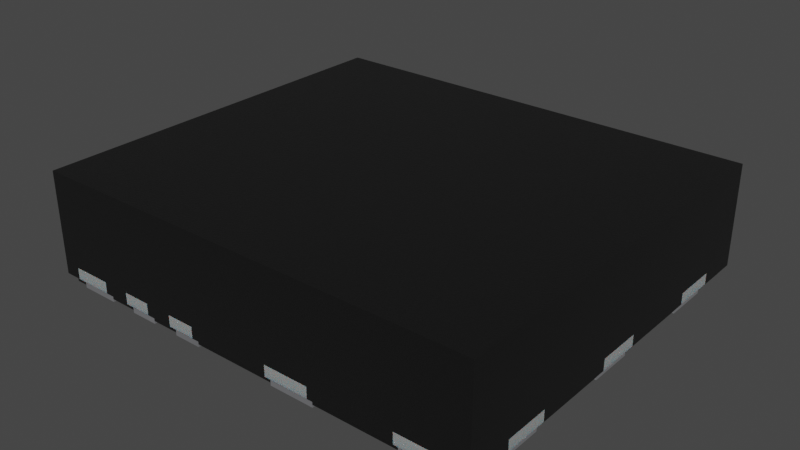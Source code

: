 # Source: VQFN-HR-14_3.5x4mm.blend  (saved by Blender 3.2.14; exported with 4.5.12 LTS)
import bpy
from mathutils import Matrix  # noqa: F401  (used for matrix-valued properties, if any)

bpy.ops.wm.read_factory_settings(use_empty=True)
scene = bpy.context.scene
scene.name = 'Scene'

# ---- collections
col_collection = bpy.data.collections.new('Collection'); scene.collection.children.link(col_collection)

# ---- materials (node trees are filled in below, after node groups)
mat_metal_pins = bpy.data.materials.new('metal_pins')
mat_metal_pins.use_transparent_shadow = False
mat_metal_pins.preview_render_type = 'CUBE'
mat_white_markings = bpy.data.materials.new('white_markings')
mat_white_markings.use_transparent_shadow = False
mat_white_markings.preview_render_type = 'FLAT'
mat_plastic_chip = bpy.data.materials.new('plastic_chip')
mat_plastic_chip.use_transparent_shadow = False
mat_plastic_chip.preview_render_type = 'CUBE'

# ---- material node trees
mat_metal_pins.use_nodes = True; mat_metal_pins.node_tree.nodes.clear()
_N = mat_metal_pins.node_tree.nodes; _L = mat_metal_pins.node_tree.links
n0 = _N.new('ShaderNodeMapping'); n0.name = 'Mapping'; n0.location = (-1447, -91)
n0.inputs[3].default_value = (4.8, 1.2, 1.1)
n1 = _N.new('ShaderNodeBsdfPrincipled'); n1.name = 'Principled BSDF'; n1.location = (-560, 254)
n1.distribution = 'GGX'
n1.subsurface_method = 'BURLEY'
n1.inputs[1].default_value = 0.7818
n1.inputs[2].default_value = 0.2886
n1.inputs[3].default_value = 1.45
n1.inputs[13].default_value = 0.0
n1.inputs[27].default_value = (0.0, 0.0, 0.0, 1.0)
n1.inputs[28].default_value = 1.0
n2 = _N.new('ShaderNodeOutputMaterial'); n2.name = 'Material Output.002'; n2.location = (-205, 253)
n2.width = 213
n3 = _N.new('ShaderNodeTexNoise'); n3.name = 'Noise Texture.002'; n3.location = (-1228, -73)
n3.inputs[2].default_value = 0.1
n3.inputs[3].default_value = 7.0
n3.inputs[4].default_value = 0.6
n3.inputs[8].default_value = 0.4
n4 = _N.new('ShaderNodeTexCoord'); n4.name = 'Texture Coordinate'; n4.location = (-1636, -116)
n5 = _N.new('ShaderNodeMix'); n5.name = 'Mix.001'; n5.location = (-921, 45)
n5.data_type = 'RGBA'
n5.inputs[6].default_value = (0.9398, 0.9547, 1.0, 1.0)
n5.inputs[7].default_value = (0.13, 0.1259, 0.1359, 1.0)
n6 = _N.new('ShaderNodeBump'); n6.name = 'Bump.001'; n6.location = (-1001, -227)
n6.inputs[0].default_value = 0.05
n6.inputs[1].default_value = 0.01
n6.inputs[2].default_value = 1.0
_L.new(n1.outputs[0], n2.inputs[0])
_L.new(n3.outputs[0], n6.inputs[3])
_L.new(n0.outputs[0], n3.inputs[0])
_L.new(n3.outputs[0], n5.inputs[0])
_L.new(n4.outputs[3], n0.inputs[0])
_L.new(n5.outputs[2], n1.inputs[0])
_L.new(n6.outputs[0], n1.inputs[5])
n2.is_active_output = True
mat_white_markings.use_nodes = True; mat_white_markings.node_tree.nodes.clear()
_N = mat_white_markings.node_tree.nodes; _L = mat_white_markings.node_tree.links
n0 = _N.new('ShaderNodeOutputMaterial'); n0.name = 'Material Output'; n0.location = (300, 300)
n1 = _N.new('ShaderNodeBsdfPrincipled'); n1.name = 'Principled BSDF'; n1.location = (-34, 272)
n1.distribution = 'GGX'
n1.subsurface_method = 'BURLEY'
n1.inputs[1].default_value = 0.02
n1.inputs[2].default_value = 0.4636
n1.inputs[3].default_value = 1.4
n1.inputs[8].default_value = 1.0
n1.inputs[10].default_value = 0.3682
n1.inputs[13].default_value = 0.6591
n1.inputs[18].default_value = 0.2318
n1.inputs[20].default_value = 0.6709
n1.inputs[24].default_value = 0.1191
n1.inputs[27].default_value = (0.0, 0.0, 0.0, 1.0)
n1.inputs[28].default_value = 1.0
n2 = _N.new('ShaderNodeMapping'); n2.name = 'Mapping'; n2.location = (-1010, 265)
n2.inputs[3].default_value = (3.0, 1.0, 1.0)
n3 = _N.new('ShaderNodeTexCoord'); n3.name = 'Texture Coordinate'; n3.location = (-1250, 180)
n4 = _N.new('ShaderNodeBump'); n4.name = 'Bump'; n4.location = (-376, -99)
n4.inputs[0].default_value = 0.05
n4.inputs[1].default_value = 1.0
n4.inputs[2].default_value = 1.0
n5 = _N.new('ShaderNodeTexNoise'); n5.name = 'Noise Texture'; n5.location = (-662, 176)
n5.inputs[2].default_value = 88.0
n5.inputs[3].default_value = 10.8
n5.inputs[4].default_value = 0.9167
n5.inputs[8].default_value = 1.6
n6 = _N.new('ShaderNodeValToRGB'); n6.name = 'ColorRamp'; n6.location = (-354, 186)
while len(n6.color_ramp.elements) > 1: n6.color_ramp.elements.remove(n6.color_ramp.elements[-1])
n6.color_ramp.elements[0].position = 0.0; n6.color_ramp.elements[0].color = (0.2596, 0.2596, 0.2596, 1.0)
_e = n6.color_ramp.elements.new(1.0); _e.color = (0.6303, 0.6303, 0.6303, 1.0)
n7 = _N.new('ShaderNodeMix'); n7.name = 'Mix'; n7.location = (-204, 152)
n7.data_type = 'RGBA'
n7.inputs[0].default_value = 0.3682
n7.inputs[7].default_value = (0.2525, 0.2525, 0.2525, 1.0)
_L.new(n5.outputs[0], n6.inputs[0])
_L.new(n1.outputs[0], n0.inputs[0])
_L.new(n3.outputs[2], n2.inputs[0])
_L.new(n2.outputs[0], n5.inputs[0])
_L.new(n5.outputs[0], n4.inputs[3])
_L.new(n4.outputs[0], n1.inputs[5])
_L.new(n6.outputs[0], n7.inputs[6])
_L.new(n7.outputs[2], n1.inputs[0])
n0.is_active_output = True
mat_plastic_chip.use_nodes = True; mat_plastic_chip.node_tree.nodes.clear()
_N = mat_plastic_chip.node_tree.nodes; _L = mat_plastic_chip.node_tree.links
n0 = _N.new('ShaderNodeBsdfPrincipled'); n0.name = 'Principled BSDF'; n0.location = (10, 300)
n0.distribution = 'GGX'
n0.subsurface_method = 'BURLEY'
n0.inputs[0].default_value = (0.009312, 0.009312, 0.009312, 1.0)
n0.inputs[1].default_value = 0.1372
n0.inputs[2].default_value = 0.3706
n0.inputs[3].default_value = 1.45
n0.inputs[27].default_value = (0.0, 0.0, 0.0, 1.0)
n0.inputs[28].default_value = 1.0
n1 = _N.new('ShaderNodeOutputMaterial'); n1.name = 'Material Output'; n1.location = (300, 300)
n2 = _N.new('ShaderNodeTexNoise'); n2.name = 'Noise Texture'; n2.location = (-893, 54)
n2.inputs[2].default_value = 200.0
n2.inputs[3].default_value = 3.6
n2.inputs[4].default_value = 0.8375
n3 = _N.new('ShaderNodeBump'); n3.name = 'Bump'; n3.location = (-604, -53)
n3.inputs[0].default_value = 0.08
n3.inputs[1].default_value = 1.0
n3.inputs[2].default_value = 1.0
_L.new(n0.outputs[0], n1.inputs[0])
_L.new(n2.outputs[0], n3.inputs[3])
_L.new(n3.outputs[0], n0.inputs[5])
n1.is_active_output = True

# ---- world
world_world = bpy.data.worlds.new('World'); scene.world = world_world
world_world.use_nodes = True; world_world.node_tree.nodes.clear()
_N = world_world.node_tree.nodes; _L = world_world.node_tree.links
n0 = _N.new('ShaderNodeOutputWorld'); n0.name = 'World Output'; n0.location = (300, 300)
n1 = _N.new('ShaderNodeBackground'); n1.name = 'Background'; n1.location = (10, 300)
n1.inputs[0].default_value = (0.05088, 0.05088, 0.05088, 1.0)
_L.new(n1.outputs[0], n0.inputs[0])
n0.is_active_output = True
world_world.color = (0.05088, 0.05088, 0.05088)
world_world.use_sun_shadow = False
world_world.sun_shadow_jitter_overblur = 0.0

# ---- meshes
me_shape_9_indexedfaceset_009 = bpy.data.meshes.new('SHAPE_9_IndexedFaceSet.009')
me_shape_9_indexedfaceset_009.from_pydata([(-0.7283, 0.6693, 0.03937), (-0.7283, 0.6693, -1.303e-07), (-0.5906, 0.6693, -1.303e-07), (-0.7283, 0.5315, -1.035e-07), (-0.7283, 0.5315, 0.07874), (-0.5906, 0.4528, -8.815e-08), (-0.7677, 0.5315, -1.035e-07), (-0.6693, 0.374, -7.282e-08), (-0.7874, 0.5315, 0.07874), (-0.6693, 0.374, 0.07874), (-0.7677, 0.374, -7.282e-08), (-0.7874, 0.374, 0.07874), (-0.7677, -0.5315, 0.03937), (-0.7677, -0.5315, 1.035e-07), (-0.7874, -0.5315, 0.03937), (-0.7283, -0.6693, 0.03937), (-0.7283, -0.689, 0.03937), (-0.7677, -0.374, 7.282e-08), (-0.7283, -0.6693, 1.303e-07), (-0.5906, -0.374, 7.282e-08), (-0.7283, -0.5315, 1.035e-07), (-0.7874, -0.374, 0.07874), (-0.5906, -0.374, 0.07874), (-0.5906, -0.689, 0.07874), (-0.7283, -0.689, 0.07874), (-0.5906, -0.6693, 1.303e-07), (-0.5906, -0.689, 0.03937), (0.7677, 0.5315, 0.03937), (0.7677, 0.374, 0.03937), (0.7677, 0.5315, -1.035e-07), (0.5512, 0.689, 0.03937), (0.7087, 0.689, 0.03937), (0.5512, 0.374, -7.282e-08), (0.7087, 0.5315, -1.035e-07), (0.7677, 0.374, -7.282e-08), (0.5512, 0.6693, -1.303e-07), (0.7087, 0.6693, -1.303e-07), (0.5512, 0.6693, 0.03937), (0.7087, -0.6693, 0.03937), (0.7087, -0.6693, 1.303e-07), (0.7677, -0.5315, 0.03937), (0.5512, -0.689, 0.03937), (0.7677, -0.374, 0.03937), (0.5512, -0.374, 7.282e-08), (0.7874, -0.5315, 0.07874), (0.7087, -0.5315, 0.07874), (0.7677, -0.5315, 1.035e-07), (0.5512, -0.6693, 1.303e-07), (0.7677, -0.374, 7.282e-08), (0.5512, -0.374, 0.07874), (0.7087, -0.5315, 1.035e-07), (-0.7677, 0.1575, -3.066e-08), (-0.7677, 0.2559, -4.983e-08), (-0.5906, 0.2559, -4.983e-08), (-0.5906, 0.1575, -3.066e-08), (-0.7874, 0.1575, 0.03937), (-0.7874, 0.2559, 0.03937), (-0.7874, 0.2559, 0.07874), (-0.5906, -0.1575, 3.066e-08), (-0.7677, -0.2559, 0.03937), (-0.7874, -0.1575, 0.03937), (-0.5906, -0.1575, 0.07874), (-0.7677, -0.1575, 3.066e-08), (-0.7677, -0.1575, 0.03937), (-0.5906, -0.2559, 4.983e-08), (-0.7677, -0.2559, 4.983e-08), (-0.7874, -0.2559, 0.07874), (-0.7874, -0.2559, 0.03937), (-0.5906, -0.05906, 1.15e-08), (-0.5906, 0.05906, 0.07874), (-0.7677, 0.05906, -1.15e-08), (-0.7677, 0.05906, 0.03937), (-0.5906, 0.05906, -1.15e-08), (-0.7677, -0.05906, 1.15e-08), (-0.2953, 0.4921, -9.582e-08), (-0.1969, 0.6693, 0.03937), (-0.2953, 0.6693, -1.303e-07), (-0.1969, 0.4921, 0.07874), (-0.1969, 0.4921, -9.582e-08), (-0.1969, 0.6693, -1.303e-07), (-0.2953, 0.4921, 0.07874), (-0.2953, 0.6693, 0.03937), (-0.2953, 0.689, 0.07874), (-0.2953, 0.689, 0.03937), (-0.4921, 0.4921, -9.582e-08), (-0.3937, 0.4921, -9.582e-08), (-0.4921, 0.6693, -1.303e-07), (-0.3937, 0.6693, -1.303e-07), (-0.3937, 0.6693, 0.03937), (-0.4921, 0.4921, 0.07874), (-0.3937, 0.4921, 0.07874), (-0.1969, -0.4921, 9.582e-08), (-0.1969, -0.6693, 1.303e-07), (-0.2953, -0.6693, 1.303e-07), (-0.2953, -0.4921, 9.582e-08), (-0.1969, -0.689, 0.03937), (-0.2953, -0.689, 0.03937), (-0.1969, -0.4921, 0.07874), (-0.4921, -0.4921, 9.582e-08), (-0.3937, -0.4921, 9.582e-08), (-0.4921, -0.6693, 1.303e-07), (-0.4921, -0.6693, 0.03937), (-0.4921, -0.689, 0.03937), (-0.3937, -0.6693, 1.303e-07), (0.09843, 0.6693, -1.303e-07), (0.2559, 0.6693, -1.303e-07), (0.2559, 0.6693, 0.03937), (0.2559, 0.374, -7.282e-08), (0.2559, 0.374, 0.07874), (0.09843, 0.374, -7.282e-08), (0.09843, 0.374, 0.07874), (0.2559, 0.689, 0.03937), (0.2559, -0.6693, 0.03937), (0.2559, -0.6693, 1.303e-07), (0.09843, -0.6693, 1.303e-07), (0.2559, -0.689, 0.03937), (0.09843, -0.374, 7.282e-08), (0.2559, -0.374, 0.07874), (0.09843, -0.374, 0.07874), (0.2559, -0.689, 0.07874), (0.2559, -0.374, 7.282e-08), (0.7677, 0.07874, -1.533e-08), (0.7677, -0.07874, 1.533e-08), (0.7874, -0.07874, 0.03937), (-0.07874, -0.07874, 1.533e-08), (0.7677, 0.07874, 0.03937), (-0.07874, 0.07874, -1.533e-08), (0.7874, 0.07874, 0.07874), (0.7874, -0.07874, 0.07874), (-0.7283, 0.6693, 0.009842), (-0.4921, 0.6693, 0.009842), (-0.7677, 0.374, 0.009842), (-0.7677, 0.2559, 0.009842), (-0.5906, -0.374, 0.009843), (-0.4921, -0.6693, 0.009843), (-0.3937, -0.4921, 0.009843), (-0.3937, -0.6693, 0.009843), (-0.2953, -0.6693, 0.009843), (-0.2953, -0.4921, 0.009843), (-0.1969, -0.4921, 0.009843), (-0.1969, -0.6693, 0.009843), (0.09843, -0.6693, 0.009843), (0.5512, -0.6693, 0.009843), (0.7677, -0.374, 0.009843), (0.5512, 0.374, 0.009842), (0.2559, 0.6693, 0.009842), (0.2559, 0.374, 0.009842), (-0.1969, 0.4921, 0.009842), (-0.2953, 0.4921, 0.009842), (0.7677, 0.5315, 0.009842), (0.7677, -0.5315, 0.009843), (-0.7677, -0.6693, 0.009843), (-0.7283, -0.6693, 0.009843), (-0.7283, -0.5315, 0.009843), (-0.7677, 0.6693, 0.009842), (-0.2953, 0.6693, 0.009842), (-0.1969, 0.6693, 0.009842), (0.09843, 0.6693, 0.009842), (0.5512, 0.6693, 0.009842), (0.7677, 0.6693, 0.009842), (0.7087, 0.6693, 0.009842), (-0.7874, 0.689, 0.03937), (-0.7677, 0.6693, 0.03937), (-0.7283, 0.689, 0.03937), (-0.7874, 0.05906, 0.03937), (-0.7677, 0.1575, 0.03937), (-0.7874, -0.05906, 0.03937), (-0.7677, -0.05906, 0.03937), (-0.7874, -0.689, 0.03937), (-0.7677, -0.6693, 0.03937), (-0.3937, -0.6693, 0.03937), (-0.1969, -0.6693, 0.03937), (0.7874, -0.5315, 0.03937), (0.7874, -0.374, 0.03937), (0.7874, 0.374, 0.03937), (0.7087, 0.6693, 0.03937), (0.7677, 0.6693, 0.03937), (-0.3937, 0.689, 0.03937), (-0.7874, 0.5315, 0.03937), (-0.7874, -0.1575, 0.07874), (-0.7874, -0.5315, 0.07874), (-0.7874, 0.689, 0.3937), (0.2559, 0.689, 0.07874), (0.09843, 0.689, 0.07874), (0.09843, 0.689, 0.03937), (-0.4921, 0.689, 0.03937), (-0.5906, 0.689, 0.03937), (0.7874, 0.689, 0.03937), (0.7874, 0.07874, 0.03937), (0.7874, 0.5315, 0.07874), (0.7874, 0.5315, 0.03937), (0.7874, 0.689, 0.3937), (0.7874, -0.689, 0.3937), (-0.4921, -0.689, 0.07874), (-0.3937, -0.689, 0.07874), (-0.3937, -0.689, 0.03937), (-0.2953, -0.689, 0.07874), (0.09843, -0.689, 0.07874), (0.5512, -0.689, 0.07874), (0.7087, -0.689, 0.03937), (0.7874, -0.689, 0.03937), (-0.7874, -0.689, 0.3937), (0.7087, -0.5315, 0.009843), (0.7677, -0.6693, 0.009843), (0.7087, -0.6693, 0.009843), (0.2559, -0.6693, 0.009843), (-0.2953, -0.6693, 0.03937), (-0.5906, -0.6693, 0.03937), (0.7677, 0.374, 0.009842), (0.7677, -0.07874, 0.009843), (0.7677, -0.6693, 0.03937), (0.7087, 0.5315, 0.07874), (0.7087, 0.5315, 0.009842), (0.7087, 0.689, 0.07874), (0.7087, -0.689, 0.07874), (0.7874, -0.374, 0.07874), (0.7874, 0.374, 0.07874), (0.5512, 0.374, 0.07874), (0.5512, -0.374, 0.009843), (0.5512, -0.6693, 0.03937), (0.5512, 0.689, 0.07874), (0.7677, 0.07874, 0.009843), (-0.07874, 0.07874, 0.07874), (-0.07874, 0.07874, 0.009843), (-0.07874, -0.07874, 0.009843), (-0.07874, -0.07874, 0.07874), (0.7677, -0.07874, 0.03937), (0.2559, -0.374, 0.009843), (0.09843, -0.374, 0.009843), (0.09843, -0.6693, 0.03937), (0.09843, -0.689, 0.03937), (-0.1969, -0.689, 0.07874), (-0.2953, -0.4921, 0.07874), (-0.3937, -0.4921, 0.07874), (-0.4921, -0.4921, 0.009843), (-0.4921, -0.4921, 0.07874), (-0.5906, -0.6693, 0.009843), (-0.7677, -0.374, 0.03937), (-0.7874, -0.374, 0.03937), (-0.7283, -0.5315, 0.07874), (-0.7677, -0.5315, 0.009843), (-0.7677, -0.374, 0.009843), (-0.7677, -0.2559, 0.009843), (-0.7677, -0.05906, 0.009843), (-0.7677, 0.374, 0.03937), (-0.7677, 0.2559, 0.03937), (-0.7677, 0.5315, 0.009842), (-0.7677, 0.5315, 0.03937), (-0.5906, -0.2559, 0.009843), (-0.5906, -0.1575, 0.009843), (-0.7677, -0.1575, 0.009843), (-0.5906, -0.2559, 0.07874), (-0.7874, 0.1575, 0.07874), (-0.7677, 0.1575, 0.009842), (-0.5906, 0.1575, 0.009842), (-0.5906, 0.1575, 0.07874), (-0.5906, 0.2559, 0.07874), (-0.5906, 0.2559, 0.009842), (-0.5906, -0.05906, 0.009843), (-0.5906, 0.05906, 0.009843), (-0.7677, 0.05906, 0.009843), (-0.7874, -0.05906, 0.07874), (-0.7874, 0.05906, 0.07874), (-0.5906, -0.05906, 0.07874), (-0.7874, 0.374, 0.03937), (-0.6693, 0.374, 0.009842), (-0.5906, 0.6693, 0.03937), (-0.5906, 0.4528, 0.07874), (-0.5906, 0.4528, 0.009842), (-0.5906, 0.6693, 0.009842), (-0.5906, 0.689, 0.07874), (-0.7283, 0.689, 0.07874), (-0.7283, 0.5315, 0.009842), (-0.4921, 0.6693, 0.03937), (-0.4921, 0.689, 0.07874), (-0.4921, 0.4921, 0.009842), (-0.3937, 0.4921, 0.009842), (-0.3937, 0.6693, 0.009842), (-0.3937, 0.689, 0.07874), (-0.1969, 0.689, 0.03937), (-0.1969, 0.689, 0.07874), (0.09843, 0.6693, 0.03937), (0.09843, 0.374, 0.009842)], [], [(247, 6, 3), (4, 247, 3), (8, 178, 247), (8, 247, 4), (247, 244, 10), (247, 10, 6), (186, 0, 266), (186, 163, 0), (247, 178, 264), (247, 264, 244), (266, 0, 1), (266, 1, 2), (271, 0, 163), (3, 1, 0), (4, 0, 271), (4, 3, 0), (271, 186, 270), (271, 163, 186), (266, 5, 267), (266, 2, 5), (270, 186, 266), (270, 266, 267), (3, 6, 10), (3, 10, 7), (5, 3, 7), (2, 1, 3), (2, 3, 5), (4, 11, 8), (4, 9, 11), (267, 9, 4), (270, 4, 271), (270, 267, 4), (7, 267, 5), (7, 9, 267), (11, 244, 264), (7, 10, 244), (9, 7, 244), (9, 244, 11), (11, 178, 8), (11, 264, 178), (237, 12, 13), (237, 13, 17), (237, 238, 14), (237, 14, 12), (207, 15, 16), (207, 16, 26), (21, 238, 237), (19, 237, 17), (22, 21, 237), (22, 237, 19), (20, 17, 13), (20, 19, 17), (25, 20, 18), (25, 19, 20), (15, 25, 18), (15, 207, 25), (24, 16, 15), (20, 15, 18), (239, 24, 15), (239, 15, 20), (12, 20, 13), (239, 20, 12), (180, 12, 14), (180, 239, 12), (21, 14, 238), (21, 180, 14), (239, 180, 21), (239, 21, 22), (23, 24, 239), (23, 239, 22), (207, 19, 25), (207, 22, 19), (23, 207, 26), (23, 22, 207), (24, 26, 16), (24, 23, 26), (28, 27, 29), (28, 29, 34), (190, 27, 28), (190, 28, 174), (31, 30, 37), (31, 37, 175), (216, 174, 28), (32, 28, 34), (217, 216, 28), (217, 28, 32), (33, 34, 29), (32, 34, 33), (35, 33, 36), (35, 32, 33), (175, 35, 36), (175, 37, 35), (213, 31, 175), (33, 175, 36), (211, 213, 175), (211, 175, 33), (27, 211, 33), (27, 33, 29), (189, 27, 190), (189, 211, 27), (216, 190, 174), (216, 189, 190), (211, 216, 217), (211, 189, 216), (220, 213, 211), (220, 211, 217), (220, 37, 30), (32, 35, 37), (217, 37, 220), (217, 32, 37), (213, 30, 31), (213, 220, 30), (219, 38, 39), (219, 39, 47), (173, 42, 40), (173, 40, 172), (38, 219, 41), (38, 41, 199), (40, 42, 48), (40, 48, 46), (215, 42, 173), (43, 48, 42), (49, 42, 215), (49, 43, 42), (215, 172, 44), (215, 173, 172), (40, 50, 45), (40, 46, 50), (44, 172, 40), (44, 40, 45), (47, 39, 50), (48, 50, 46), (43, 47, 50), (43, 50, 48), (219, 43, 49), (219, 47, 43), (198, 41, 219), (198, 219, 49), (198, 45, 214), (215, 44, 45), (49, 45, 198), (49, 215, 45), (38, 45, 50), (38, 50, 39), (214, 38, 199), (214, 45, 38), (214, 41, 198), (214, 199, 41), (53, 52, 51), (53, 51, 54), (245, 165, 51), (245, 51, 52), (245, 56, 55), (245, 55, 165), (245, 53, 256), (245, 52, 53), (57, 56, 245), (57, 245, 256), (256, 54, 255), (256, 53, 54), (252, 165, 55), (54, 51, 165), (255, 165, 252), (255, 54, 165), (252, 56, 57), (252, 55, 56), (256, 255, 252), (256, 252, 57), (58, 62, 65), (58, 65, 64), (63, 59, 65), (63, 65, 62), (63, 60, 67), (63, 67, 59), (63, 58, 61), (63, 62, 58), (179, 60, 63), (179, 63, 61), (61, 64, 251), (61, 58, 64), (66, 59, 67), (64, 65, 59), (251, 59, 66), (251, 64, 59), (66, 60, 179), (66, 67, 60), (61, 66, 179), (61, 251, 66), (72, 70, 73), (72, 73, 68), (71, 167, 73), (71, 73, 70), (71, 164, 166), (71, 166, 167), (71, 72, 69), (71, 70, 72), (262, 164, 71), (262, 71, 69), (69, 68, 263), (69, 72, 68), (261, 167, 166), (68, 73, 167), (263, 167, 261), (263, 68, 167), (261, 164, 262), (261, 166, 164), (69, 263, 261), (69, 261, 262), (79, 76, 74), (79, 74, 78), (75, 81, 76), (75, 76, 79), (279, 81, 75), (279, 83, 81), (75, 78, 77), (75, 79, 78), (280, 279, 75), (280, 75, 77), (77, 74, 80), (77, 78, 74), (82, 81, 83), (74, 76, 81), (80, 81, 82), (80, 74, 81), (82, 279, 280), (82, 83, 279), (280, 77, 80), (280, 80, 82), (87, 86, 84), (87, 84, 85), (88, 273, 86), (88, 86, 87), (177, 273, 88), (177, 185, 273), (88, 85, 90), (88, 87, 85), (278, 177, 88), (278, 88, 90), (90, 84, 89), (90, 85, 84), (274, 273, 185), (84, 86, 273), (89, 273, 274), (89, 84, 273), (274, 177, 278), (274, 185, 177), (278, 90, 89), (278, 89, 274), (92, 94, 93), (92, 91, 94), (206, 171, 92), (206, 92, 93), (171, 206, 96), (171, 96, 95), (196, 96, 206), (94, 206, 93), (232, 196, 206), (232, 206, 94), (97, 94, 91), (97, 232, 94), (171, 97, 91), (171, 91, 92), (231, 171, 95), (231, 97, 171), (196, 95, 96), (196, 231, 95), (231, 196, 232), (231, 232, 97), (103, 98, 100), (103, 99, 98), (101, 170, 103), (101, 103, 100), (170, 101, 102), (170, 102, 195), (193, 102, 101), (98, 101, 100), (235, 193, 101), (235, 101, 98), (233, 98, 99), (233, 235, 98), (170, 233, 99), (170, 99, 103), (194, 170, 195), (194, 233, 170), (193, 195, 102), (193, 194, 195), (194, 193, 235), (194, 235, 233), (105, 104, 109), (105, 109, 107), (106, 281, 104), (106, 104, 105), (111, 281, 106), (111, 184, 281), (106, 107, 108), (106, 105, 107), (182, 111, 106), (182, 106, 108), (108, 109, 110), (108, 107, 109), (183, 281, 184), (109, 104, 281), (110, 281, 183), (110, 109, 281), (183, 111, 182), (183, 184, 111), (182, 108, 110), (182, 110, 183), (113, 116, 114), (113, 120, 116), (229, 112, 113), (229, 113, 114), (112, 229, 230), (112, 230, 115), (197, 230, 229), (116, 229, 114), (118, 197, 229), (118, 229, 116), (117, 116, 120), (117, 118, 116), (112, 117, 120), (112, 120, 113), (119, 112, 115), (119, 117, 112), (197, 115, 230), (197, 119, 115), (119, 197, 118), (119, 118, 117), (121, 126, 124), (121, 124, 122), (226, 125, 121), (226, 121, 122), (188, 125, 226), (188, 226, 123), (226, 124, 225), (226, 122, 124), (128, 123, 226), (128, 226, 225), (225, 126, 222), (225, 124, 126), (127, 125, 188), (126, 121, 125), (222, 125, 127), (222, 126, 125), (127, 123, 128), (127, 188, 123), (127, 225, 222), (127, 128, 225), (129, 154, 246), (129, 246, 272), (234, 236, 134), (133, 236, 234), (135, 133, 234), (248, 242, 241), (248, 241, 133), (248, 133, 135), (138, 135, 136), (138, 136, 137), (138, 248, 135), (258, 243, 250), (258, 250, 249), (141, 139, 140), (254, 253, 260), (254, 260, 259), (265, 131, 132), (265, 132, 257), (228, 139, 141), (224, 259, 258), (224, 139, 228), (224, 249, 248), (224, 138, 139), (224, 248, 138), (224, 258, 249), (268, 265, 257), (227, 224, 228), (275, 268, 257), (223, 259, 224), (223, 257, 254), (223, 254, 259), (269, 268, 275), (276, 275, 257), (130, 269, 275), (218, 227, 205), (218, 205, 142), (148, 257, 223), (148, 276, 257), (277, 276, 148), (147, 148, 223), (155, 277, 148), (282, 147, 223), (146, 282, 223), (209, 227, 218), (209, 218, 143), (157, 147, 282), (157, 156, 147), (144, 146, 221), (145, 146, 144), (208, 144, 221), (158, 145, 144), (209, 224, 227), (223, 221, 146), (159, 160, 212), (159, 212, 149), (150, 202, 204), (150, 204, 203), (153, 240, 151), (153, 151, 152), (0, 154, 129), (0, 162, 154), (273, 269, 130), (273, 266, 269), (81, 277, 155), (81, 88, 277), (281, 156, 157), (281, 75, 156), (37, 145, 158), (37, 106, 145), (176, 175, 160), (176, 160, 159), (272, 0, 129), (4, 0, 272), (162, 161, 178), (162, 178, 247), (163, 162, 0), (163, 161, 162), (244, 264, 56), (244, 56, 245), (165, 55, 164), (165, 164, 71), (167, 166, 60), (167, 60, 63), (59, 67, 238), (59, 238, 237), (16, 169, 168), (15, 169, 16), (14, 168, 169), (12, 14, 169), (101, 26, 102), (101, 207, 26), (206, 195, 96), (206, 170, 195), (229, 95, 230), (229, 171, 95), (219, 115, 41), (219, 112, 115), (210, 38, 199), (210, 199, 200), (172, 40, 210), (172, 210, 200), (123, 226, 42), (123, 42, 173), (174, 28, 125), (174, 125, 188), (176, 31, 175), (176, 27, 190), (187, 176, 190), (187, 31, 176), (30, 111, 106), (30, 106, 37), (184, 279, 75), (184, 75, 281), (83, 177, 88), (83, 88, 81), (185, 186, 266), (185, 266, 273), (8, 178, 161), (181, 11, 8), (181, 8, 161), (57, 264, 11), (57, 56, 264), (57, 11, 181), (252, 57, 181), (262, 55, 252), (262, 164, 55), (262, 252, 181), (179, 166, 261), (179, 60, 166), (21, 67, 66), (21, 238, 67), (168, 14, 180), (201, 66, 179), (201, 180, 21), (201, 179, 261), (201, 21, 66), (201, 168, 180), (201, 262, 181), (201, 261, 262), (213, 31, 187), (191, 220, 213), (191, 213, 187), (182, 30, 220), (182, 111, 30), (182, 220, 191), (183, 182, 191), (280, 184, 183), (280, 279, 184), (278, 83, 82), (278, 177, 83), (270, 185, 274), (270, 186, 185), (161, 163, 271), (181, 82, 280), (181, 274, 278), (181, 271, 270), (181, 278, 82), (181, 270, 274), (181, 161, 271), (181, 183, 191), (181, 280, 183), (44, 172, 200), (192, 215, 44), (192, 44, 200), (128, 173, 215), (128, 123, 173), (128, 215, 192), (216, 188, 127), (216, 174, 188), (187, 190, 189), (191, 189, 216), (191, 216, 127), (191, 187, 189), (191, 128, 192), (191, 127, 128), (24, 16, 168), (193, 26, 23), (193, 102, 26), (201, 23, 24), (201, 24, 168), (201, 193, 23), (194, 193, 201), (196, 195, 194), (196, 96, 195), (196, 194, 201), (231, 196, 201), (197, 95, 231), (197, 230, 95), (198, 115, 119), (198, 41, 115), (200, 199, 214), (192, 119, 197), (192, 214, 198), (192, 198, 119), (192, 200, 214), (192, 231, 201), (192, 197, 231), (191, 192, 201), (191, 201, 181), (38, 202, 45), (38, 204, 202), (38, 203, 204), (38, 210, 203), (112, 142, 205), (112, 219, 142), (171, 141, 140), (171, 229, 141), (170, 137, 136), (170, 206, 137), (207, 134, 236), (207, 101, 134), (169, 15, 152), (169, 152, 151), (27, 159, 149), (27, 176, 159), (125, 208, 221), (125, 28, 208), (42, 209, 143), (42, 226, 209), (210, 150, 203), (210, 40, 150), (27, 212, 211), (27, 149, 212), (212, 160, 175), (211, 212, 175), (218, 42, 143), (49, 42, 218), (219, 49, 218), (219, 218, 142), (40, 45, 202), (40, 202, 150), (144, 37, 158), (217, 37, 144), (144, 208, 28), (217, 144, 28), (223, 125, 221), (222, 125, 223), (225, 223, 224), (225, 222, 223), (226, 225, 224), (226, 224, 209), (112, 227, 117), (112, 205, 227), (117, 228, 118), (117, 227, 228), (228, 141, 229), (118, 228, 229), (171, 139, 97), (171, 140, 139), (97, 138, 232), (97, 139, 138), (138, 137, 206), (232, 138, 206), (170, 135, 233), (170, 136, 135), (233, 234, 235), (233, 135, 234), (234, 134, 101), (235, 234, 101), (207, 133, 22), (207, 236, 133), (133, 241, 237), (22, 133, 237), (12, 240, 153), (239, 12, 153), (12, 151, 240), (12, 169, 151), (59, 241, 242), (59, 237, 241), (167, 250, 243), (167, 63, 250), (165, 260, 253), (165, 71, 260), (244, 132, 131), (244, 245, 132), (162, 246, 154), (162, 247, 246), (248, 59, 242), (251, 59, 248), (61, 248, 249), (61, 251, 248), (63, 61, 249), (63, 249, 250), (254, 165, 253), (255, 165, 254), (256, 254, 257), (256, 255, 254), (245, 256, 257), (245, 257, 132), (258, 167, 243), (263, 167, 258), (69, 258, 259), (69, 263, 258), (71, 69, 259), (71, 259, 260), (265, 244, 131), (9, 244, 265), (265, 268, 267), (265, 267, 9), (266, 267, 268), (266, 268, 269), (247, 272, 246), (4, 272, 247), (153, 152, 15), (239, 153, 15), (275, 273, 130), (89, 273, 275), (90, 275, 276), (90, 89, 275), (88, 90, 276), (88, 276, 277), (148, 81, 155), (80, 81, 148), (77, 148, 147), (77, 80, 148), (75, 77, 147), (75, 147, 156), (282, 281, 157), (110, 281, 282), (108, 282, 146), (108, 110, 282), (106, 108, 146), (106, 146, 145)])
me_shape_9_indexedfaceset_009.polygons.foreach_set('material_index', [0, 0, 0, 0, 0, 0, 0, 0, 0, 0, 0, 0, 0, 0, 0, 0, 1, 1, 0, 0, 0, 0, 0, 0, 0, 0, 0, 0, 0, 0, 0, 0, 0, 0, 0, 0, 0, 0, 1, 1, 0, 0, 0, 0, 0, 0, 0, 0, 0, 0, 0, 0, 0, 0, 0, 0, 0, 0, 0, 0, 0, 0, 0, 0, 1, 1, 0, 0, 0, 0, 0, 0, 0, 0, 1, 1, 0, 0, 0, 0, 0, 0, 0, 0, 0, 0, 0, 0, 0, 0, 0, 0, 0, 0, 0, 0, 0, 0, 0, 0, 1, 1, 0, 0, 0, 0, 0, 0, 0, 0, 1, 1, 0, 0, 0, 0, 0, 0, 0, 0, 0, 0, 0, 0, 1, 1, 0, 0, 0, 0, 0, 0, 0, 0, 0, 0, 0, 0, 0, 0, 0, 0, 0, 0, 0, 0, 1, 1, 0, 0, 0, 0, 0, 0, 0, 0, 0, 0, 0, 0, 0, 0, 0, 0, 1, 1, 0, 0, 0, 0, 0, 0, 0, 0, 0, 0, 0, 0, 0, 0, 0, 0, 0, 0, 1, 1, 0, 0, 0, 0, 0, 0, 0, 0, 0, 0, 0, 0, 0, 0, 0, 0, 0, 0, 1, 1, 0, 0, 0, 0, 0, 0, 0, 0, 0, 0, 0, 0, 0, 0, 0, 0, 0, 0, 1, 1, 0, 0, 0, 0, 0, 0, 0, 0, 0, 0, 0, 0, 0, 0, 0, 0, 0, 0, 1, 1, 0, 0, 0, 0, 0, 0, 0, 0, 0, 0, 0, 0, 0, 0, 0, 0, 0, 0, 1, 1, 0, 0, 0, 0, 0, 0, 0, 0, 0, 0, 0, 0, 0, 0, 0, 0, 0, 0, 1, 1, 0, 0, 0, 0, 0, 0, 0, 0, 0, 0, 0, 0, 0, 0, 0, 0, 0, 0, 1, 1, 0, 0, 0, 0, 0, 0, 0, 0, 0, 0, 0, 0, 0, 0, 0, 0, 0, 0, 1, 1, 0, 0, 0, 0, 0, 0, 0, 0, 0, 0, 0, 0, 0, 0, 0, 0, 0, 0, 1, 1, 0, 0, 2, 2, 2, 2, 2, 2, 2, 2, 2, 2, 2, 2, 2, 2, 2, 2, 2, 2, 2, 2, 2, 2, 2, 2, 2, 2, 2, 2, 2, 2, 2, 2, 2, 2, 2, 2, 2, 2, 2, 2, 2, 2, 2, 2, 2, 2, 2, 2, 2, 2, 2, 2, 2, 2, 2, 2, 2, 2, 2, 2, 2, 2, 2, 2, 2, 2, 2, 2, 2, 2, 2, 2, 2, 2, 2, 2, 2, 2, 2, 2, 2, 2, 2, 2, 2, 2, 2, 2, 2, 2, 2, 2, 2, 2, 2, 2, 2, 2, 2, 2, 2, 2, 2, 2, 2, 2, 2, 2, 2, 2, 2, 2, 2, 2, 2, 2, 2, 2, 2, 2, 2, 2, 2, 2, 2, 2, 2, 2, 2, 2, 2, 2, 2, 2, 2, 2, 2, 2, 2, 2, 2, 2, 2, 2, 2, 2, 2, 2, 2, 2, 2, 2, 2, 2, 2, 2, 2, 2, 2, 2, 2, 2, 2, 2, 2, 2, 2, 2, 2, 2, 2, 2, 2, 2, 2, 2, 2, 2, 2, 2, 2, 2, 2, 2, 2, 2, 2, 2, 2, 2, 2, 2, 2, 2, 2, 2, 2, 2, 2, 2, 2, 2, 2, 2, 2, 2, 2, 2, 2, 2, 2, 2, 2, 2, 2, 2, 2, 2, 2, 2, 2, 2, 2, 2, 2, 2, 2, 2, 2, 2, 2, 2, 2, 2, 2, 2, 2, 2, 2, 2, 2, 2, 2, 2, 2, 2, 2, 2, 2, 2, 2, 2, 2, 2, 2, 2, 2, 2, 2, 2, 2, 2, 2, 2, 2, 2, 2, 2, 2, 2, 2, 2, 2, 2, 2, 2, 2, 2, 2, 2, 2, 2, 2, 2, 2, 2, 2, 2, 2, 2, 2, 2, 2, 2, 2, 2, 2, 2, 2, 2, 2, 2, 2, 2, 2, 2, 2, 2, 2, 2, 2, 2, 2, 2, 2, 2, 2, 2, 2, 2, 2, 2, 2])
_uv = me_shape_9_indexedfaceset_009.uv_layers.new(name='UVMap')
_uv.uv.foreach_set('vector', [0.5, 0.3333, 0.0, 0.3333, 0.0, 1.0, 1.0, 1.0, 0.5, 0.3333, 0.0, 1.0, 1.0, 0.0, 0.5, 0.0, 0.5, 0.3333, 1.0, 0.0, 0.5, 0.3333, 1.0, 1.0, 0.0, 1.0, 1.0, 1.0, 1.0, 0.0, 0.0, 1.0, 1.0, 0.0, 0.0, 0.0, 1.0, 0.0, 0.0, 1.0, 1.0, 1.0, 1.0, 0.0, 0.0, 0.0, 0.0, 1.0, 0.0, 1.0, 0.0, 0.0, 1.0, 0.0, 0.0, 1.0, 1.0, 0.0, 1.0, 1.0, 1.0, 1.0, 0.0, 1.0, 0.0, 0.0, 1.0, 1.0, 0.0, 0.0, 1.0, 0.0, 0.0, 1.0, 0.125, 0.5, 0.0, 0.5, 1.0, 0.0, 0.125, 0.0, 0.125, 0.5, 1.0, 1.0, 0.125, 0.5, 0.0, 1.0, 1.0, 1.0, 1.0, 0.0, 0.125, 0.5, 0.0, 1.0, 1.0, 0.0, 1.0, 1.0, 0.0, 1.0, 0.0, 0.0, 1.0, 0.0, 0.08333, 0.5, 1.0, 0.0, 1.0, 1.0, 0.08333, 0.5, 0.08333, 0.0, 1.0, 0.0, 0.0, 1.0, 0.0, 0.5, 0.08333, 0.5, 0.0, 1.0, 0.08333, 0.5, 1.0, 1.0, 0.4667, 0.2222, 0.4667, 0.0, 1.0, 0.0, 0.4667, 0.2222, 1.0, 0.0, 1.0, 0.5556, 0.7333, 1.0, 0.4667, 0.2222, 1.0, 0.5556, 0.0, 1.0, 0.0, 0.2222, 0.4667, 0.2222, 0.0, 1.0, 0.4667, 0.2222, 0.7333, 1.0, 0.5, 0.3, 1.0, 0.0, 0.5, 0.0, 0.5, 0.3, 1.0, 0.6, 1.0, 0.0, 0.75, 1.0, 1.0, 0.6, 0.5, 0.3, 0.0, 1.0, 0.5, 0.3, 0.0, 0.3, 0.0, 1.0, 0.75, 1.0, 0.5, 0.3, 0.0, 1.0, 1.0, 0.0, 1.0, 0.0, 0.0, 1.0, 0.0, 1.0, 1.0, 0.0, 0.0, 1.0, 0.1667, 0.5, 0.0, 0.5, 1.0, 0.0, 0.1667, 0.0, 0.1667, 0.5, 1.0, 1.0, 1.0, 0.0, 0.1667, 0.5, 1.0, 1.0, 0.1667, 0.5, 0.0, 1.0, 1.0, 1.0, 0.0, 0.0, 0.0, 1.0, 1.0, 1.0, 1.0, 0.0, 0.0, 0.0, 0.0, 1.0, 1.0, 1.0, 1.0, 0.0, 0.0, 1.0, 1.0, 0.0, 0.0, 0.0, 0.0, 1.0, 0.0, 0.0, 1.0, 0.0, 0.0, 1.0, 1.0, 0.0, 1.0, 1.0, 1.0, 0.0, 0.0, 0.0, 0.0, 1.0, 1.0, 0.0, 0.0, 1.0, 1.0, 1.0, 0.0, 1.0, 0.0, 0.5, 0.1, 0.5, 1.0, 0.0, 0.1, 0.5, 0.1, 0.0, 1.0, 1.0, 0.0, 1.0, 0.1, 0.5, 1.0, 1.0, 0.1, 0.5, 1.0, 0.0, 0.5333, 0.2222, 0.0, 0.0, 0.5333, 0.0, 0.5333, 0.2222, 0.0, 1.0, 0.0, 0.0, 1.0, 1.0, 0.5333, 0.2222, 1.0, 0.2222, 1.0, 1.0, 0.0, 1.0, 0.5333, 0.2222, 0.0, 1.0, 1.0, 0.0, 0.0, 0.0, 0.0, 1.0, 1.0, 1.0, 1.0, 0.0, 1.0, 1.0, 1.0, 0.5, 0.875, 0.5, 0.0, 0.0, 0.875, 0.5, 0.875, 0.0, 0.0, 1.0, 1.0, 1.0, 0.875, 0.5, 0.0, 1.0, 0.875, 0.5, 0.0, 0.0, 0.5, 0.3333, 0.0, 1.0, 0.0, 0.3333, 1.0, 1.0, 0.0, 1.0, 0.5, 0.3333, 1.0, 0.0, 0.5, 0.3333, 0.5, 0.0, 1.0, 0.0, 1.0, 1.0, 0.5, 0.3333, 0.0, 1.0, 1.0, 0.0, 0.0, 0.0, 0.0, 1.0, 1.0, 1.0, 1.0, 0.0, 0.5, 0.3, 0.5, 0.0, 0.0, 0.0, 0.5, 0.3, 0.0, 0.0, 0.0, 1.0, 1.0, 1.0, 1.0, 0.3, 0.5, 0.3, 1.0, 1.0, 0.5, 0.3, 0.0, 1.0, 0.9375, 0.5, 0.0, 0.0, 0.9375, 0.0, 0.9375, 0.5, 0.0, 1.0, 0.0, 0.0, 1.0, 1.0, 0.9375, 0.5, 1.0, 0.5, 1.0, 1.0, 0.0, 1.0, 0.9375, 0.5, 0.0, 1.0, 1.0, 0.0, 0.0, 0.0, 0.0, 1.0, 1.0, 1.0, 1.0, 0.0, 1.0, 1.0, 0.0, 1.0, 0.0, 0.0, 1.0, 1.0, 0.0, 0.0, 1.0, 0.0, 0.0, 1.0, 0.0, 0.0, 1.0, 0.0, 0.0, 1.0, 1.0, 0.0, 1.0, 1.0, 1.0, 0.0, 0.0, 0.0, 0.0, 1.0, 1.0, 0.0, 0.0, 1.0, 1.0, 1.0, 1.0, 1.0, 1.0, 0.5, 0.9167, 0.5, 0.0, 0.0, 0.9167, 0.5, 0.9167, 0.0, 0.0, 1.0, 1.0, 1.0, 0.9167, 0.5, 0.0, 1.0, 0.9167, 0.5, 0.0, 0.0, 0.4667, 0.7273, 1.0, 1.0, 0.4667, 1.0, 1.0, 0.0, 1.0, 1.0, 0.4667, 0.7273, 0.0, 0.0, 0.4667, 0.7273, 0.0, 0.7273, 0.0, 0.0, 1.0, 0.0, 0.4667, 0.7273, 1.0, 1.0, 0.0, 0.0, 1.0, 0.0, 1.0, 1.0, 0.0, 1.0, 0.0, 0.0, 0.0, 1.0, 0.0, 0.5, 0.125, 0.5, 1.0, 0.0, 0.125, 0.5, 0.125, 0.0, 1.0, 1.0, 0.0, 1.0, 0.125, 0.5, 1.0, 1.0, 0.125, 0.5, 1.0, 0.0, 0.5, 0.75, 1.0, 0.0, 0.0, 0.0, 0.5, 0.75, 0.0, 0.0, 0.0, 0.75, 1.0, 1.0, 0.5, 0.75, 0.5, 1.0, 1.0, 1.0, 1.0, 0.0, 0.5, 0.75, 1.0, 1.0, 0.0, 0.0, 1.0, 0.0, 1.0, 1.0, 0.0, 1.0, 0.0, 0.0, 0.5, 0.6667, 1.0, 1.0, 1.0, 0.0, 0.5, 0.6667, 0.5, 1.0, 1.0, 1.0, 0.0, 0.0, 0.0, 0.6667, 0.5, 0.6667, 0.0, 0.0, 0.5, 0.6667, 1.0, 0.0, 0.0, 1.0, 0.0625, 0.5, 0.0, 0.5, 1.0, 0.0, 0.0625, 0.0, 0.0625, 0.5, 1.0, 1.0, 0.0625, 0.5, 0.0, 1.0, 1.0, 1.0, 1.0, 0.0, 0.0625, 0.5, 1.0, 1.0, 0.0, 0.0, 1.0, 0.0, 1.0, 1.0, 0.0, 1.0, 0.0, 0.0, 0.0, 1.0, 1.0, 1.0, 1.0, 0.0, 0.0, 1.0, 1.0, 0.0, 0.0, 0.0, 0.0, 1.0, 0.0, 0.0, 1.0, 0.0, 0.0, 1.0, 1.0, 0.0, 1.0, 1.0, 1.0, 0.0, 0.0, 0.0, 0.0, 1.0, 1.0, 0.0, 0.0, 1.0, 1.0, 1.0, 1.0, 1.0, 0.0, 1.0, 0.0, 0.0, 1.0, 1.0, 0.0, 0.0, 1.0, 0.0, 1.0, 1.0, 0.9167, 0.5, 1.0, 0.5, 0.0, 0.0, 0.9167, 0.0, 0.9167, 0.5, 0.0, 1.0, 0.9167, 0.5, 1.0, 1.0, 0.0, 1.0, 0.0, 0.0, 0.9167, 0.5, 0.0, 1.0, 1.0, 0.0, 1.0, 1.0, 0.0, 1.0, 0.0, 0.0, 1.0, 0.0, 0.5, 0.75, 0.0, 0.0, 1.0, 0.0, 0.5, 0.75, 0.0, 0.75, 0.0, 0.0, 1.0, 1.0, 0.5, 1.0, 0.5, 0.75, 1.0, 1.0, 0.5, 0.75, 1.0, 0.0, 1.0, 0.0, 1.0, 0.7273, 0.5333, 0.7273, 0.0, 1.0, 0.5333, 0.7273, 0.5333, 1.0, 0.0, 0.0, 1.0, 0.0, 0.5333, 0.7273, 0.0, 0.0, 0.5333, 0.7273, 0.0, 1.0, 0.9375, 0.5, 0.0, 0.0, 0.0, 1.0, 0.9375, 0.5, 0.9375, 0.0, 0.0, 0.0, 1.0, 1.0, 1.0, 0.5, 0.9375, 0.5, 1.0, 1.0, 0.9375, 0.5, 0.0, 1.0, 1.0, 0.0, 0.5, 0.6667, 1.0, 0.6667, 0.0, 1.0, 0.5, 1.0, 0.5, 0.6667, 0.0, 0.0, 0.5, 0.6667, 1.0, 0.0, 0.0, 0.0, 0.0, 1.0, 0.5, 0.6667, 0.875, 0.5, 0.0, 1.0, 0.0, 0.0, 0.875, 0.5, 0.0, 0.0, 0.875, 0.0, 1.0, 1.0, 0.875, 0.5, 1.0, 0.5, 1.0, 1.0, 0.0, 1.0, 0.875, 0.5, 1.0, 1.0, 0.0, 0.0, 0.0, 1.0, 1.0, 1.0, 1.0, 0.0, 0.0, 0.0, 1.0, 0.0, 0.0, 0.0, 0.0, 1.0, 1.0, 0.0, 0.0, 1.0, 1.0, 1.0, 0.0, 1.0, 1.0, 1.0, 1.0, 0.0, 0.0, 1.0, 1.0, 0.0, 0.0, 0.0, 0.0, 1.0, 0.0, 0.0, 1.0, 0.0, 0.0, 1.0, 1.0, 0.0, 1.0, 1.0, 0.1, 0.5, 1.0, 0.0, 1.0, 1.0, 0.1, 0.5, 0.1, 0.0, 1.0, 0.0, 0.0, 1.0, 0.0, 0.5, 0.1, 0.5, 0.0, 1.0, 0.1, 0.5, 1.0, 1.0, 0.0, 1.0, 1.0, 0.0, 1.0, 1.0, 0.0, 1.0, 0.0, 0.0, 1.0, 0.0, 0.0, 1.0, 0.1, 0.5, 0.0, 0.5, 1.0, 0.0, 0.1, 0.0, 0.1, 0.5, 1.0, 1.0, 0.1, 0.5, 0.0, 1.0, 1.0, 1.0, 1.0, 0.0, 0.1, 0.5, 1.0, 1.0, 0.0, 0.0, 0.0, 1.0, 1.0, 1.0, 1.0, 0.0, 0.0, 0.0, 1.0, 0.0, 1.0, 1.0, 0.0, 1.0, 1.0, 0.0, 0.0, 1.0, 0.0, 0.0, 1.0, 0.0, 0.0, 0.0, 0.0, 1.0, 1.0, 0.0, 0.0, 1.0, 1.0, 1.0, 0.0, 1.0, 1.0, 1.0, 1.0, 0.0, 0.0, 1.0, 1.0, 0.0, 0.0, 0.0, 0.0, 1.0, 0.0, 0.0, 1.0, 0.0, 0.0, 1.0, 1.0, 0.0, 1.0, 1.0, 0.1, 0.5, 1.0, 0.0, 1.0, 1.0, 0.1, 0.5, 0.1, 0.0, 1.0, 0.0, 0.0, 1.0, 0.0, 0.5, 0.1, 0.5, 0.0, 1.0, 0.1, 0.5, 1.0, 1.0, 0.0, 1.0, 1.0, 0.0, 1.0, 1.0, 0.0, 1.0, 0.0, 0.0, 1.0, 0.0, 0.0, 1.0, 0.1, 0.5, 0.0, 0.5, 1.0, 0.0, 0.1, 0.0, 0.1, 0.5, 1.0, 1.0, 0.1, 0.5, 0.0, 1.0, 1.0, 1.0, 1.0, 0.0, 0.1, 0.5, 1.0, 1.0, 0.0, 0.0, 0.0, 1.0, 1.0, 1.0, 1.0, 0.0, 0.0, 0.0, 1.0, 0.0, 0.0, 1.0, 0.0, 0.0, 1.0, 0.0, 1.0, 1.0, 0.0, 1.0, 1.0, 0.0, 0.0, 0.0, 0.0, 1.0, 1.0, 0.0, 0.0, 1.0, 1.0, 1.0, 0.0, 1.0, 1.0, 1.0, 1.0, 0.0, 0.0, 1.0, 1.0, 0.0, 0.0, 0.0, 0.0, 1.0, 0.0, 0.0, 1.0, 0.0, 0.0, 1.0, 1.0, 0.0, 1.0, 1.0, 0.1, 0.5, 1.0, 0.0, 1.0, 1.0, 0.1, 0.5, 0.1, 0.0, 1.0, 0.0, 0.0, 1.0, 0.0, 0.5, 0.1, 0.5, 0.0, 1.0, 0.1, 0.5, 1.0, 1.0, 0.0, 1.0, 1.0, 0.0, 1.0, 1.0, 0.0, 1.0, 0.0, 0.0, 1.0, 0.0, 0.0, 1.0, 0.1, 0.5, 0.0, 0.5, 1.0, 0.0, 0.1, 0.0, 0.1, 0.5, 1.0, 1.0, 0.1, 0.5, 0.0, 1.0, 1.0, 1.0, 1.0, 0.0, 0.1, 0.5, 1.0, 1.0, 0.0, 0.0, 0.0, 1.0, 1.0, 1.0, 1.0, 0.0, 0.0, 0.0, 1.0, 0.0, 1.0, 1.0, 0.0, 1.0, 1.0, 0.0, 0.0, 1.0, 0.0, 0.0, 0.0, 1.0, 0.0, 0.0, 1.0, 0.0, 0.0, 1.0, 1.0, 0.0, 1.0, 1.0, 1.0, 1.0, 0.0, 1.0, 0.0, 0.0, 1.0, 1.0, 0.0, 0.0, 1.0, 0.0, 1.0, 0.0, 0.0, 1.0, 1.0, 1.0, 1.0, 0.0, 0.0, 0.0, 0.0, 1.0, 0.1, 0.5, 1.0, 0.0, 1.0, 1.0, 0.1, 0.5, 0.1, 0.0, 1.0, 0.0, 0.0, 1.0, 0.0, 0.5, 0.1, 0.5, 0.0, 1.0, 0.1, 0.5, 1.0, 1.0, 1.0, 1.0, 0.0, 0.0, 0.0, 1.0, 1.0, 1.0, 1.0, 0.0, 0.0, 0.0, 0.0, 1.0, 0.1, 0.5, 0.0, 0.5, 1.0, 0.0, 0.1, 0.0, 0.1, 0.5, 1.0, 1.0, 0.1, 0.5, 0.0, 1.0, 1.0, 1.0, 1.0, 0.0, 0.1, 0.5, 0.0, 1.0, 1.0, 0.0, 1.0, 1.0, 0.0, 1.0, 0.0, 0.0, 1.0, 0.0, 0.0, 1.0, 1.0, 1.0, 1.0, 0.0, 0.0, 1.0, 1.0, 0.0, 0.0, 0.0, 0.0, 1.0, 0.0, 0.0, 1.0, 0.0, 0.0, 1.0, 1.0, 0.0, 1.0, 1.0, 1.0, 1.0, 0.0, 1.0, 0.0, 0.0, 1.0, 1.0, 0.0, 0.0, 1.0, 0.0, 1.0, 0.0, 0.0, 1.0, 1.0, 1.0, 1.0, 0.0, 0.0, 0.0, 0.0, 1.0, 0.1, 0.5, 1.0, 0.0, 1.0, 1.0, 0.1, 0.5, 0.1, 0.0, 1.0, 0.0, 0.0, 1.0, 0.0, 0.5, 0.1, 0.5, 0.0, 1.0, 0.1, 0.5, 1.0, 1.0, 1.0, 1.0, 0.0, 0.0, 0.0, 1.0, 1.0, 1.0, 1.0, 0.0, 0.0, 0.0, 0.0, 1.0, 0.1, 0.5, 0.0, 0.5, 1.0, 0.0, 0.1, 0.0, 0.1, 0.5, 1.0, 1.0, 0.1, 0.5, 0.0, 1.0, 1.0, 1.0, 1.0, 0.0, 0.1, 0.5, 0.0, 1.0, 1.0, 0.0, 1.0, 1.0, 0.0, 1.0, 0.0, 0.0, 1.0, 0.0, 0.0, 1.0, 1.0, 1.0, 1.0, 0.0, 0.0, 1.0, 1.0, 0.0, 0.0, 0.0, 1.0, 1.0, 0.0, 0.0, 1.0, 0.0, 1.0, 1.0, 0.0, 1.0, 0.0, 0.0, 0.0, 1.0, 1.0, 1.0, 1.0, 0.0, 0.0, 1.0, 1.0, 0.0, 0.0, 0.0, 1.0, 0.0, 0.0, 0.0, 0.0, 1.0, 1.0, 0.0, 0.0, 1.0, 1.0, 1.0, 1.0, 1.0, 1.0, 0.5, 0.9, 0.5, 0.0, 0.0, 0.9, 0.5, 0.9, 0.0, 0.0, 1.0, 1.0, 1.0, 0.9, 0.5, 0.0, 1.0, 0.9, 0.5, 0.0, 0.0, 1.0, 1.0, 0.0, 0.0, 1.0, 0.0, 1.0, 1.0, 0.0, 1.0, 0.0, 0.0, 0.9, 0.5, 0.0, 1.0, 0.0, 0.0, 0.9, 0.5, 0.0, 0.0, 0.9, 0.0, 1.0, 1.0, 0.9, 0.5, 1.0, 0.5, 1.0, 1.0, 0.0, 1.0, 0.9, 0.5, 0.0, 1.0, 1.0, 0.0, 0.0, 0.0, 0.0, 1.0, 1.0, 1.0, 1.0, 0.0, 1.0, 1.0, 1.0, 0.0, 0.0, 0.0, 1.0, 1.0, 0.0, 0.0, 0.0, 1.0, 1.0, 1.0, 0.0, 0.0, 1.0, 0.0, 1.0, 1.0, 0.0, 1.0, 0.0, 0.0, 0.0, 1.0, 1.0, 1.0, 1.0, 0.0, 0.0, 1.0, 1.0, 0.0, 0.0, 0.0, 1.0, 0.0, 0.0, 0.0, 0.0, 1.0, 1.0, 0.0, 0.0, 1.0, 1.0, 1.0, 1.0, 1.0, 1.0, 0.5, 0.9, 0.5, 0.0, 0.0, 0.9, 0.5, 0.9, 0.0, 0.0, 1.0, 1.0, 1.0, 0.9, 0.5, 0.0, 1.0, 0.9, 0.5, 0.0, 0.0, 1.0, 1.0, 0.0, 0.0, 1.0, 0.0, 1.0, 1.0, 0.0, 1.0, 0.0, 0.0, 0.9, 0.5, 0.0, 1.0, 0.0, 0.0, 0.9, 0.5, 0.0, 0.0, 0.9, 0.0, 1.0, 1.0, 0.9, 0.5, 1.0, 0.5, 1.0, 1.0, 0.0, 1.0, 0.9, 0.5, 0.0, 1.0, 1.0, 0.0, 0.0, 0.0, 0.0, 1.0, 1.0, 1.0, 1.0, 0.0, 1.0, 1.0, 1.0, 0.0, 0.0, 0.0, 1.0, 1.0, 0.0, 0.0, 0.0, 1.0, 0.0, 1.0, 0.0, 0.0, 1.0, 0.0, 0.0, 1.0, 1.0, 0.0, 1.0, 1.0, 1.0, 1.0, 0.0, 1.0, 0.0, 0.0, 1.0, 1.0, 0.0, 0.0, 1.0, 0.0, 1.0, 0.0, 0.0, 1.0, 1.0, 1.0, 1.0, 0.0, 0.0, 0.0, 0.0, 1.0, 0.0625, 0.5, 1.0, 0.0, 1.0, 1.0, 0.0625, 0.5, 0.0625, 0.0, 1.0, 0.0, 0.0, 1.0, 0.0, 0.5, 0.0625, 0.5, 0.0, 1.0, 0.0625, 0.5, 1.0, 1.0, 1.0, 1.0, 0.0, 0.0, 0.0, 1.0, 1.0, 1.0, 1.0, 0.0, 0.0, 0.0, 0.0, 1.0, 0.0625, 0.5, 0.0, 0.5, 1.0, 0.0, 0.0625, 0.0, 0.0625, 0.5, 1.0, 1.0, 0.0625, 0.5, 0.0, 1.0, 1.0, 1.0, 1.0, 0.0, 0.0625, 0.5, 0.0, 1.0, 1.0, 0.0, 1.0, 1.0, 0.0, 1.0, 0.0, 0.0, 1.0, 0.0, 0.0, 1.0, 1.0, 1.0, 1.0, 0.0, 0.0, 1.0, 1.0, 0.0, 0.0, 0.0, 1.0, 1.0, 0.0, 0.0, 1.0, 0.0, 1.0, 1.0, 0.0, 1.0, 0.0, 0.0, 0.0, 1.0, 1.0, 1.0, 1.0, 0.0, 0.0, 1.0, 1.0, 0.0, 0.0, 0.0, 1.0, 0.0, 0.0, 0.0, 0.0, 1.0, 1.0, 0.0, 0.0, 1.0, 1.0, 1.0, 1.0, 1.0, 1.0, 0.5, 0.9375, 0.5, 0.0, 0.0, 0.9375, 0.5, 0.9375, 0.0, 0.0, 1.0, 1.0, 1.0, 0.9375, 0.5, 0.0, 1.0, 0.9375, 0.5, 0.0, 0.0, 1.0, 1.0, 0.0, 0.0, 1.0, 0.0, 1.0, 1.0, 0.0, 1.0, 0.0, 0.0, 0.9375, 0.5, 0.0, 1.0, 0.0, 0.0, 0.9375, 0.5, 0.0, 0.0, 0.9375, 0.0, 1.0, 1.0, 0.9375, 0.5, 1.0, 0.5, 1.0, 1.0, 0.0, 1.0, 0.9375, 0.5, 0.0, 1.0, 1.0, 0.0, 0.0, 0.0, 0.0, 1.0, 1.0, 1.0, 1.0, 0.0, 1.0, 1.0, 1.0, 0.0, 0.0, 0.0, 1.0, 1.0, 0.0, 0.0, 0.0, 1.0, 1.0, 0.0, 0.0, 0.0, 0.0, 1.0, 1.0, 0.0, 0.0, 1.0, 1.0, 1.0, 1.0, 1.0, 0.0, 1.0, 0.0, 0.0, 1.0, 1.0, 0.0, 0.0, 1.0, 0.0, 0.0, 1.0, 0.0, 0.0, 1.0, 0.0, 0.0, 1.0, 1.0, 0.0, 1.0, 1.0, 0.9773, 0.5, 0.0, 0.0, 0.0, 1.0, 0.9773, 0.5, 0.9773, 0.0, 0.0, 0.0, 1.0, 1.0, 1.0, 0.5, 0.9773, 0.5, 1.0, 1.0, 0.9773, 0.5, 0.0, 1.0, 1.0, 1.0, 0.0, 0.0, 0.0, 1.0, 1.0, 1.0, 1.0, 0.0, 0.0, 0.0, 1.0, 1.0, 0.9773, 0.5, 1.0, 0.5, 0.0, 0.0, 0.9773, 0.0, 0.9773, 0.5, 0.0, 1.0, 0.9773, 0.5, 1.0, 1.0, 0.0, 1.0, 0.0, 0.0, 0.9773, 0.5, 0.0, 1.0, 1.0, 0.0, 1.0, 1.0, 0.0, 1.0, 0.0, 0.0, 1.0, 0.0, 1.0, 0.0, 0.0, 1.0, 0.0, 0.0, 1.0, 0.0, 1.0, 1.0, 0.0, 1.0, 0.0, 1.0, 0.0, 0.0, 1.0, 0.0, 0.0, 1.0, 1.0, 0.0, 1.0, 1.0, 0.1795, 0.8676, 0.1154, 1.0, 0.1795, 1.0, 0.1154, 0.7794, 0.1154, 1.0, 0.1795, 0.8676, 0.2436, 0.8676, 0.1154, 0.7794, 0.1795, 0.8676, 0.1154, 0.6912, 0.0, 0.6912, 0.0, 0.7794, 0.1154, 0.6912, 0.0, 0.7794, 0.1154, 0.7794, 0.1154, 0.6912, 0.1154, 0.7794, 0.2436, 0.8676, 0.3077, 0.8676, 0.2436, 0.8676, 0.2436, 1.0, 0.3077, 0.8676, 0.2436, 1.0, 0.3077, 1.0, 0.3077, 0.8676, 0.1154, 0.6912, 0.2436, 0.8676, 0.1154, 0.5441, 0.0, 0.5441, 0.0, 0.6176, 0.1154, 0.5441, 0.0, 0.6176, 0.1154, 0.6176, 0.5641, 1.0, 0.3718, 0.8676, 0.3718, 1.0, 0.1154, 0.3824, 0.0, 0.3824, 0.0, 0.4559, 0.1154, 0.3824, 0.0, 0.4559, 0.1154, 0.4559, 0.0641, 0.2206, 0.0, 0.2206, 0.0, 0.3088, 0.0641, 0.2206, 0.0, 0.3088, 0.1154, 0.3088, 0.5641, 0.7794, 0.3718, 0.8676, 0.5641, 1.0, 0.4487, 0.5588, 0.1154, 0.4559, 0.1154, 0.5441, 0.4487, 0.5588, 0.3718, 0.8676, 0.5641, 0.7794, 0.4487, 0.5588, 0.1154, 0.6176, 0.1154, 0.6912, 0.4487, 0.5588, 0.3077, 0.8676, 0.3718, 0.8676, 0.4487, 0.5588, 0.1154, 0.6912, 0.3077, 0.8676, 0.4487, 0.5588, 0.1154, 0.5441, 0.1154, 0.6176, 0.1154, 0.1618, 0.0641, 0.2206, 0.1154, 0.3088, 0.6667, 0.7794, 0.4487, 0.5588, 0.5641, 0.7794, 0.1795, 0.1324, 0.1154, 0.1618, 0.1154, 0.3088, 0.4487, 0.4412, 0.1154, 0.4559, 0.4487, 0.5588, 0.4487, 0.4412, 0.1154, 0.3088, 0.1154, 0.3824, 0.4487, 0.4412, 0.1154, 0.3824, 0.1154, 0.4559, 0.1154, 0.0, 0.1154, 0.1618, 0.1795, 0.1324, 0.2436, 0.1324, 0.1795, 0.1324, 0.1154, 0.3088, 0.1795, 0.0, 0.1154, 0.0, 0.1795, 0.1324, 0.859, 0.7794, 0.6667, 0.7794, 0.6667, 1.0, 0.859, 0.7794, 0.6667, 1.0, 0.859, 1.0, 0.3077, 0.1324, 0.1154, 0.3088, 0.4487, 0.4412, 0.3077, 0.1324, 0.2436, 0.1324, 0.1154, 0.3088, 0.2436, 0.0, 0.2436, 0.1324, 0.3077, 0.1324, 0.3718, 0.1324, 0.3077, 0.1324, 0.4487, 0.4412, 0.3077, 0.0, 0.2436, 0.0, 0.3077, 0.1324, 0.5641, 0.2206, 0.3718, 0.1324, 0.4487, 0.4412, 0.6667, 0.2206, 0.5641, 0.2206, 0.4487, 0.4412, 1.0, 0.5588, 0.6667, 0.7794, 0.859, 0.7794, 1.0, 0.5588, 0.859, 0.7794, 1.0, 0.7794, 0.5641, 0.0, 0.3718, 0.1324, 0.5641, 0.2206, 0.5641, 0.0, 0.3718, 0.0, 0.3718, 0.1324, 0.859, 0.2206, 0.6667, 0.2206, 1.0, 0.4412, 0.6667, 0.0, 0.6667, 0.2206, 0.859, 0.2206, 1.0, 0.2206, 0.859, 0.2206, 1.0, 0.4412, 0.859, 0.0, 0.6667, 0.0, 0.859, 0.2206, 1.0, 0.5588, 0.4487, 0.5588, 0.6667, 0.7794, 0.4487, 0.4412, 1.0, 0.4412, 0.6667, 0.2206, 0.0, 1.0, 0.0, 0.0, 1.0, 0.0, 0.0, 1.0, 1.0, 0.0, 1.0, 1.0, 0.0, 1.0, 0.0, 0.0, 1.0, 0.0, 0.0, 1.0, 1.0, 0.0, 1.0, 1.0, 0.0, 1.0, 0.0, 0.0, 1.0, 0.0, 0.0, 1.0, 1.0, 0.0, 1.0, 1.0, 1.0, 1.0, 0.0, 0.0, 1.0, 0.0, 1.0, 1.0, 0.0, 1.0, 0.0, 0.0, 1.0, 1.0, 0.0, 0.0, 1.0, 0.0, 1.0, 1.0, 0.0, 1.0, 0.0, 0.0, 1.0, 1.0, 0.0, 0.0, 1.0, 0.0, 1.0, 1.0, 0.0, 1.0, 0.0, 0.0, 1.0, 1.0, 0.0, 0.0, 1.0, 0.0, 1.0, 1.0, 0.0, 1.0, 0.0, 0.0, 1.0, 1.0, 0.0, 0.0, 1.0, 0.0, 1.0, 1.0, 0.0, 1.0, 0.0, 0.0, 1.0, 1.0, 0.0, 1.0, 0.0, 0.0, 1.0, 1.0, 0.0, 0.0, 1.0, 0.0, 1.0, 0.0, 0.125, 0.4286, 0.125, 0.0, 1.0, 1.0, 0.125, 0.4286, 1.0, 0.0, 0.125, 0.3333, 0.0, 0.0, 1.0, 0.0, 0.125, 0.3333, 1.0, 0.0, 1.0, 0.3333, 0.0, 1.0, 0.125, 0.3333, 0.125, 1.0, 0.0, 1.0, 0.0, 0.0, 0.125, 0.3333, 0.0, 1.0, 0.0, 0.0, 1.0, 0.0, 0.0, 1.0, 1.0, 0.0, 1.0, 1.0, 0.0, 1.0, 0.0, 0.0, 1.0, 0.0, 0.0, 1.0, 1.0, 0.0, 1.0, 1.0, 0.0, 1.0, 0.0, 0.0, 1.0, 0.0, 0.0, 1.0, 1.0, 0.0, 1.0, 1.0, 0.0, 1.0, 0.0, 0.0, 1.0, 0.0, 0.0, 1.0, 1.0, 0.0, 1.0, 1.0, 1.0, 1.0, 0.875, 0.3333, 1.0, 0.0, 0.875, 1.0, 0.875, 0.3333, 1.0, 1.0, 0.0, 0.0, 1.0, 0.0, 0.875, 0.3333, 0.0, 0.3333, 0.0, 0.0, 0.875, 0.3333, 1.0, 0.0, 0.0, 1.0, 1.0, 1.0, 1.0, 0.0, 0.0, 0.0, 0.0, 1.0, 1.0, 0.0, 0.0, 1.0, 1.0, 1.0, 1.0, 0.0, 0.0, 0.0, 0.0, 1.0, 1.0, 0.0, 0.0, 1.0, 1.0, 1.0, 1.0, 0.0, 0.0, 0.0, 0.0, 1.0, 1.0, 0.0, 0.0, 1.0, 1.0, 1.0, 1.0, 0.0, 0.0, 0.0, 0.0, 1.0, 0.875, 0.75, 0.875, 0.0, 1.0, 0.0, 0.875, 0.75, 1.0, 0.0, 1.0, 1.0, 0.0, 1.0, 0.0, 0.75, 0.875, 0.75, 0.0, 1.0, 0.875, 0.75, 1.0, 1.0, 0.0, 1.0, 0.0, 0.0, 1.0, 0.0, 0.0, 1.0, 1.0, 0.0, 1.0, 1.0, 0.0, 1.0, 0.0, 0.0, 1.0, 0.0, 0.0, 1.0, 1.0, 0.0, 1.0, 1.0, 0.125, 0.75, 0.0, 0.0, 0.125, 0.0, 0.125, 0.75, 1.0, 0.75, 1.0, 1.0, 0.0, 1.0, 0.125, 0.75, 1.0, 1.0, 0.0, 1.0, 0.0, 0.0, 0.125, 0.75, 1.0, 0.0, 0.0, 0.0, 0.0, 1.0, 1.0, 0.0, 0.0, 1.0, 1.0, 1.0, 1.0, 0.0, 0.0, 0.0, 0.0, 1.0, 1.0, 0.0, 0.0, 1.0, 1.0, 1.0, 1.0, 0.0, 0.0, 0.0, 0.0, 1.0, 1.0, 0.0, 0.0, 1.0, 1.0, 1.0, 1.0, 0.0, 0.0, 0.0, 0.0, 1.0, 1.0, 0.0, 0.0, 1.0, 1.0, 1.0, 0.1143, 0.1111, 0.1143, 0.0, 0.0, 0.0, 0.0, 1.0, 0.2286, 0.1111, 0.1143, 0.1111, 0.0, 1.0, 0.1143, 0.1111, 0.0, 0.0, 0.3143, 0.1111, 0.2286, 0.0, 0.2286, 0.1111, 0.3143, 0.1111, 0.3143, 0.0, 0.2286, 0.0, 0.3143, 0.1111, 0.2286, 0.1111, 0.0, 1.0, 0.3857, 0.1111, 0.3143, 0.1111, 0.0, 1.0, 0.4571, 0.1111, 0.3857, 0.0, 0.3857, 0.1111, 0.4571, 0.1111, 0.4571, 0.0, 0.3857, 0.0, 0.4571, 0.1111, 0.3857, 0.1111, 0.0, 1.0, 0.6143, 0.1111, 0.5429, 0.0, 0.5429, 0.1111, 0.6143, 0.1111, 0.6143, 0.0, 0.5429, 0.0, 0.7714, 0.1111, 0.6857, 0.0, 0.6857, 0.1111, 0.7714, 0.1111, 0.7714, 0.0, 0.6857, 0.0, 1.0, 0.0, 0.8857, 0.0, 0.8857, 0.1111, 1.0, 1.0, 0.6857, 0.1111, 0.6143, 0.1111, 1.0, 1.0, 0.8857, 0.1111, 0.7714, 0.1111, 1.0, 1.0, 0.6143, 0.1111, 0.5429, 0.1111, 1.0, 1.0, 0.7714, 0.1111, 0.6857, 0.1111, 1.0, 1.0, 1.0, 0.0, 0.8857, 0.1111, 1.0, 1.0, 0.4571, 0.1111, 0.0, 1.0, 1.0, 1.0, 0.5429, 0.1111, 0.4571, 0.1111, 0.95, 0.1111, 0.95, 0.0, 1.0, 0.0, 1.0, 1.0, 0.85, 0.1111, 0.95, 0.1111, 1.0, 1.0, 0.95, 0.1111, 1.0, 0.0, 0.6625, 0.1111, 0.85, 0.0, 0.85, 0.1111, 0.6625, 0.1111, 0.6625, 0.0, 0.85, 0.0, 0.6625, 0.1111, 0.85, 0.1111, 1.0, 1.0, 0.5625, 0.1111, 0.6625, 0.1111, 1.0, 1.0, 0.375, 0.1111, 0.5625, 0.0, 0.5625, 0.1111, 0.375, 0.1111, 0.375, 0.0, 0.5625, 0.0, 0.25, 0.1111, 0.3125, 0.0, 0.3125, 0.1111, 0.25, 0.1111, 0.25, 0.0, 0.3125, 0.0, 0.125, 0.1111, 0.1875, 0.0, 0.1875, 0.1111, 0.125, 0.1111, 0.125, 0.0, 0.1875, 0.0, 0.0, 0.0, 0.0375, 0.0, 0.0375, 0.1111, 0.0, 1.0, 0.3125, 0.1111, 0.375, 0.1111, 0.0, 1.0, 0.1875, 0.1111, 0.25, 0.1111, 0.0, 1.0, 0.0375, 0.1111, 0.125, 0.1111, 0.0, 1.0, 0.25, 0.1111, 0.3125, 0.1111, 0.0, 1.0, 0.125, 0.1111, 0.1875, 0.1111, 0.0, 1.0, 0.0, 0.0, 0.0375, 0.1111, 0.0, 1.0, 0.5625, 0.1111, 1.0, 1.0, 0.0, 1.0, 0.375, 0.1111, 0.5625, 0.1111, 0.8857, 0.1111, 0.8857, 0.0, 1.0, 0.0, 1.0, 1.0, 0.7714, 0.1111, 0.8857, 0.1111, 1.0, 1.0, 0.8857, 0.1111, 1.0, 0.0, 0.5571, 0.1111, 0.7714, 0.0, 0.7714, 0.1111, 0.5571, 0.1111, 0.5571, 0.0, 0.7714, 0.0, 0.5571, 0.1111, 0.7714, 0.1111, 1.0, 1.0, 0.2286, 0.1111, 0.4429, 0.0, 0.4429, 0.1111, 0.2286, 0.1111, 0.2286, 0.0, 0.4429, 0.0, 0.0, 0.0, 0.1143, 0.0, 0.1143, 0.1111, 0.0, 1.0, 0.1143, 0.1111, 0.2286, 0.1111, 0.0, 1.0, 0.2286, 0.1111, 0.4429, 0.1111, 0.0, 1.0, 0.0, 0.0, 0.1143, 0.1111, 0.0, 1.0, 0.5571, 0.1111, 1.0, 1.0, 0.0, 1.0, 0.4429, 0.1111, 0.5571, 0.1111, 0.0375, 0.1111, 0.0375, 0.0, 0.0, 0.0, 0.1875, 0.1111, 0.125, 0.0, 0.125, 0.1111, 0.1875, 0.1111, 0.1875, 0.0, 0.125, 0.0, 0.0, 1.0, 0.125, 0.1111, 0.0375, 0.1111, 0.0, 1.0, 0.0375, 0.1111, 0.0, 0.0, 0.0, 1.0, 0.1875, 0.1111, 0.125, 0.1111, 0.25, 0.1111, 0.1875, 0.1111, 0.0, 1.0, 0.3125, 0.1111, 0.25, 0.0, 0.25, 0.1111, 0.3125, 0.1111, 0.3125, 0.0, 0.25, 0.0, 0.3125, 0.1111, 0.25, 0.1111, 0.0, 1.0, 0.375, 0.1111, 0.3125, 0.1111, 0.0, 1.0, 0.5625, 0.1111, 0.375, 0.0, 0.375, 0.1111, 0.5625, 0.1111, 0.5625, 0.0, 0.375, 0.0, 0.85, 0.1111, 0.6625, 0.0, 0.6625, 0.1111, 0.85, 0.1111, 0.85, 0.0, 0.6625, 0.0, 1.0, 0.0, 0.95, 0.0, 0.95, 0.1111, 1.0, 1.0, 0.6625, 0.1111, 0.5625, 0.1111, 1.0, 1.0, 0.95, 0.1111, 0.85, 0.1111, 1.0, 1.0, 0.85, 0.1111, 0.6625, 0.1111, 1.0, 1.0, 1.0, 0.0, 0.95, 0.1111, 1.0, 1.0, 0.375, 0.1111, 0.0, 1.0, 1.0, 1.0, 0.5625, 0.1111, 0.375, 0.1111, 1.0, 0.0, 1.0, 1.0, 0.0, 1.0, 1.0, 0.0, 0.0, 1.0, 0.0, 0.0, 0.875, 0.4286, 0.0, 0.0, 0.0, 1.0, 0.875, 0.4286, 0.875, 0.0, 0.0, 0.0, 0.0, 1.0, 1.0, 0.0, 0.0, 0.0, 0.0, 1.0, 1.0, 1.0, 1.0, 0.0, 0.0, 1.0, 1.0, 0.0, 0.0, 0.0, 0.0, 1.0, 1.0, 1.0, 1.0, 0.0, 0.0, 1.0, 1.0, 0.0, 0.0, 0.0, 0.0, 1.0, 1.0, 1.0, 1.0, 0.0, 0.0, 1.0, 1.0, 0.0, 0.0, 0.0, 0.0, 1.0, 1.0, 1.0, 1.0, 0.0, 0.0, 1.0, 1.0, 0.0, 0.0, 0.0, 0.0, 1.0, 1.0, 1.0, 1.0, 0.0, 0.0, 1.0, 1.0, 1.0, 1.0, 0.0, 0.0, 1.0, 1.0, 0.0, 0.0, 0.0, 1.0, 1.0, 0.0, 0.0, 1.0, 0.0, 1.0, 1.0, 0.0, 1.0, 0.0, 0.0, 1.0, 1.0, 0.0, 0.0, 1.0, 0.0, 1.0, 1.0, 0.0, 1.0, 0.0, 0.0, 1.0, 1.0, 0.0, 0.0, 1.0, 0.0, 1.0, 1.0, 0.0, 1.0, 0.0, 0.0, 1.0, 1.0, 0.0, 0.0, 1.0, 0.0, 1.0, 1.0, 0.0, 1.0, 0.0, 0.0, 0.75, 0.4286, 0.0, 0.0, 0.0, 1.0, 0.75, 0.4286, 0.75, 0.0, 0.0, 0.0, 1.0, 0.0, 0.125, 0.0, 0.125, 0.4286, 1.0, 1.0, 1.0, 0.0, 0.125, 0.4286, 0.0, 0.0, 0.9167, 0.4286, 0.9167, 0.0, 0.0, 1.0, 0.9167, 0.4286, 0.0, 0.0, 0.9375, 0.4286, 0.0, 1.0, 0.0, 0.0, 0.9375, 0.4286, 0.0, 0.0, 0.9375, 0.0, 0.75, 0.4286, 0.0, 1.0, 0.0, 0.0, 0.75, 0.4286, 0.0, 0.0, 0.75, 0.0, 1.0, 0.0, 0.0625, 0.4286, 0.0625, 0.0, 1.0, 1.0, 0.0625, 0.4286, 1.0, 0.0, 0.0, 0.0, 0.9167, 0.0, 0.9167, 0.4286, 0.0, 1.0, 0.0, 0.0, 0.9167, 0.4286, 0.0, 0.0, 0.9773, 0.4286, 0.9773, 0.0, 0.0, 1.0, 0.9773, 0.4286, 0.0, 0.0, 1.0, 1.0, 0.0, 0.0, 1.0, 0.0, 1.0, 1.0, 0.0, 1.0, 0.0, 0.0, 0.9773, 0.4286, 0.0, 1.0, 0.0, 0.0, 0.9773, 0.4286, 0.0, 0.0, 0.9773, 0.0, 0.9375, 0.4286, 0.0, 0.0, 0.0, 1.0, 0.9375, 0.4286, 0.9375, 0.0, 0.0, 0.0, 1.0, 1.0, 0.0, 0.0, 0.0, 1.0, 1.0, 1.0, 1.0, 0.0, 0.0, 0.0, 0.0, 0.0, 0.9375, 0.0, 0.9375, 0.4286, 0.0, 1.0, 0.0, 0.0, 0.9375, 0.4286, 0.9, 0.4286, 0.0, 0.0, 0.0, 1.0, 0.9, 0.4286, 0.9, 0.0, 0.0, 0.0, 1.0, 1.0, 0.0, 0.0, 0.0, 1.0, 1.0, 1.0, 1.0, 0.0, 0.0, 0.0, 0.0, 0.0, 0.9, 0.0, 0.9, 0.4286, 0.0, 1.0, 0.0, 0.0, 0.9, 0.4286, 0.9, 0.4286, 0.0, 0.0, 0.0, 1.0, 0.9, 0.4286, 0.9, 0.0, 0.0, 0.0, 1.0, 1.0, 0.0, 0.0, 0.0, 1.0, 1.0, 1.0, 1.0, 0.0, 0.0, 0.0, 0.0, 0.0, 0.9, 0.0, 0.9, 0.4286, 0.0, 1.0, 0.0, 0.0, 0.9, 0.4286, 0.9375, 0.4286, 0.0, 0.0, 0.0, 1.0, 0.9375, 0.4286, 0.9375, 0.0, 0.0, 0.0, 1.0, 0.0, 0.1, 0.0, 0.1, 0.4286, 1.0, 1.0, 1.0, 0.0, 0.1, 0.4286, 0.4286, 0.3333, 0.0, 0.3333, 0.0, 1.0, 1.0, 1.0, 0.4286, 0.3333, 0.0, 1.0, 0.0, 1.0, 1.0, 0.0, 0.0, 0.0, 0.0, 1.0, 1.0, 1.0, 1.0, 0.0, 0.0, 1.0, 1.0, 0.0, 0.0, 0.0, 0.0, 1.0, 1.0, 1.0, 1.0, 0.0, 0.0, 1.0, 1.0, 0.0, 0.0, 0.0, 0.0, 1.0, 1.0, 1.0, 1.0, 0.0, 0.0, 1.0, 1.0, 0.0, 0.0, 0.0, 0.0, 1.0, 1.0, 1.0, 1.0, 0.0, 0.0, 1.0, 1.0, 0.0, 0.0, 0.0, 0.0, 1.0, 1.0, 1.0, 1.0, 0.0, 0.0, 1.0, 1.0, 0.0, 0.0, 0.0, 0.0, 1.0, 1.0, 1.0, 1.0, 0.0, 1.0, 0.0, 0.1, 0.4286, 0.1, 0.0, 1.0, 1.0, 0.1, 0.4286, 1.0, 0.0, 0.0, 1.0, 1.0, 0.0, 0.0, 0.0, 0.0, 1.0, 1.0, 1.0, 1.0, 0.0, 0.1, 0.4286, 1.0, 1.0, 1.0, 0.0, 0.1, 0.4286, 1.0, 0.0, 0.1, 0.0, 1.0, 0.0, 0.1, 0.4286, 0.1, 0.0, 1.0, 1.0, 0.1, 0.4286, 1.0, 0.0, 0.0, 1.0, 1.0, 0.0, 0.0, 0.0, 0.0, 1.0, 1.0, 1.0, 1.0, 0.0, 0.1, 0.4286, 1.0, 1.0, 1.0, 0.0, 0.1, 0.4286, 1.0, 0.0, 0.1, 0.0, 1.0, 0.0, 0.1, 0.4286, 0.1, 0.0, 1.0, 1.0, 0.1, 0.4286, 1.0, 0.0, 0.0, 1.0, 1.0, 0.0, 0.0, 0.0, 0.0, 1.0, 1.0, 1.0, 1.0, 0.0, 0.1, 0.4286, 1.0, 1.0, 1.0, 0.0, 0.1, 0.4286, 1.0, 0.0, 0.1, 0.0, 1.0, 0.0, 0.1667, 0.4286, 0.1667, 0.0, 1.0, 1.0, 0.1667, 0.4286, 1.0, 0.0, 0.0, 1.0, 1.0, 0.0, 1.0, 0.0, 0.0, 1.0, 1.0, 0.0, 0.0, 1.0, 0.08333, 0.4286, 1.0, 1.0, 1.0, 0.0, 0.08333, 0.4286, 1.0, 0.0, 0.08333, 0.0, 0.4286, 0.3333, 0.0, 1.0, 0.0, 0.3333, 1.0, 1.0, 0.0, 1.0, 0.4286, 0.3333, 0.0, 0.0, 0.875, 0.0, 0.875, 0.4286, 0.0, 1.0, 0.0, 0.0, 0.875, 0.4286, 1.0, 0.0, 0.1, 0.4286, 0.1, 0.0, 1.0, 1.0, 0.1, 0.4286, 1.0, 0.0, 1.0, 1.0, 0.0, 0.0, 1.0, 0.0, 1.0, 1.0, 0.0, 1.0, 0.0, 0.0, 0.1, 0.4286, 1.0, 1.0, 1.0, 0.0, 0.1, 0.4286, 1.0, 0.0, 0.1, 0.0, 1.0, 0.0, 0.1, 0.4286, 0.1, 0.0, 1.0, 1.0, 0.1, 0.4286, 1.0, 0.0, 1.0, 1.0, 0.0, 0.0, 1.0, 0.0, 1.0, 1.0, 0.0, 1.0, 0.0, 0.0, 0.1, 0.4286, 1.0, 1.0, 1.0, 0.0, 0.1, 0.4286, 1.0, 0.0, 0.1, 0.0, 1.0, 0.0, 0.0625, 0.4286, 0.0625, 0.0, 1.0, 1.0, 0.0625, 0.4286, 1.0, 0.0, 1.0, 1.0, 0.0, 0.0, 1.0, 0.0, 1.0, 1.0, 0.0, 1.0, 0.0, 0.0, 0.0625, 0.4286, 1.0, 1.0, 1.0, 0.0, 0.0625, 0.4286, 1.0, 0.0, 0.0625, 0.0])
me_shape_9_indexedfaceset_009.materials.append(mat_metal_pins)
me_shape_9_indexedfaceset_009.materials.append(mat_white_markings)
me_shape_9_indexedfaceset_009.materials.append(mat_plastic_chip)
me_shape_9_indexedfaceset_009.update()

# ---- objects
ob_shape_9_indexedfaceset = bpy.data.objects.new('SHAPE_9_IndexedFaceSet', me_shape_9_indexedfaceset_009)

# ---- transforms, parenting, visibility, modifiers, constraints
ob_shape_9_indexedfaceset.location = (0.0, 0.0, 0.0)
ob_shape_9_indexedfaceset.scale = (2.54, 2.54, 2.54)

# ---- collection membership
col_collection.objects.link(ob_shape_9_indexedfaceset)

# ---- scene / render settings (as saved in the file)
scene.frame_start = 1; scene.frame_end = 250; scene.frame_set(1)
scene.render.engine = 'BLENDER_EEVEE_NEXT'
scene.cycles.sampling_pattern = 'TABULATED_SOBOL'
scene.cycles.use_light_tree = False
scene.view_settings.view_transform = 'Filmic'
bpy.context.view_layer.update()

# ---- added for rendering (the .blend has no active camera and no usable light): camera, sun
cam_auto = bpy.data.cameras.new('AutoCamera')
cam_auto.lens = 50.0
cam_auto.sensor_width = 36.0
cam_auto.clip_end = 1000.0
ob_auto_camera = bpy.data.objects.new('AutoCamera', cam_auto)
scene.collection.objects.link(ob_auto_camera)
ob_auto_camera.location = (5.00392, -6.0047, 4.50313)
ob_auto_camera.rotation_euler = (1.09748, -7.21219e-08, 0.694738)
scene.camera = ob_auto_camera
light_auto_sun = bpy.data.lights.new('AutoSun', 'SUN')
light_auto_sun.energy = 3.0
light_auto_sun.angle = 0.0523599
ob_auto_sun = bpy.data.objects.new('AutoSun', light_auto_sun)
scene.collection.objects.link(ob_auto_sun)
ob_auto_sun.rotation_euler = (0.872665, 0.174533, 0.523599)
bpy.context.view_layer.update()
